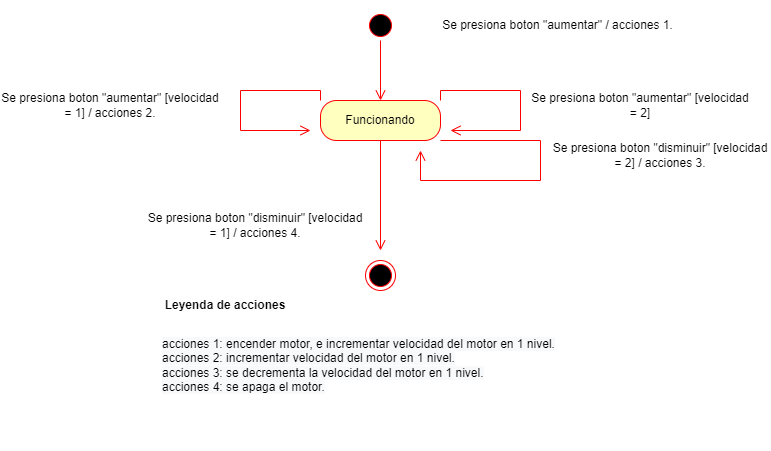

The diagram above was exported from draw.io. Its source (the exported page's mxGraphModel, read from the mxfile embedded in the PNG):
<mxGraphModel dx="898" dy="449" grid="1" gridSize="10" guides="1" tooltips="1" connect="1" arrows="1" fold="1" page="1" pageScale="1" pageWidth="850" pageHeight="1100" math="0" shadow="0">
  <root>
    <mxCell id="0" />
    <mxCell id="1" parent="0" />
    <mxCell id="JiZpncuAw9ArLV6ObAvf-1" value="Funcionando" style="rounded=1;whiteSpace=wrap;html=1;arcSize=40;fontColor=#000000;fillColor=#ffffc0;strokeColor=#ff0000;" vertex="1" parent="1">
      <mxGeometry x="360" y="130" width="120" height="40" as="geometry" />
    </mxCell>
    <mxCell id="JiZpncuAw9ArLV6ObAvf-2" value="" style="edgeStyle=orthogonalEdgeStyle;html=1;verticalAlign=bottom;endArrow=open;endSize=8;strokeColor=#ff0000;rounded=0;" edge="1" source="JiZpncuAw9ArLV6ObAvf-1" parent="1">
      <mxGeometry relative="1" as="geometry">
        <mxPoint x="420" y="280" as="targetPoint" />
      </mxGeometry>
    </mxCell>
    <mxCell id="JiZpncuAw9ArLV6ObAvf-3" value="" style="ellipse;html=1;shape=startState;fillColor=#000000;strokeColor=#ff0000;" vertex="1" parent="1">
      <mxGeometry x="405" y="40" width="30" height="30" as="geometry" />
    </mxCell>
    <mxCell id="JiZpncuAw9ArLV6ObAvf-4" value="" style="edgeStyle=orthogonalEdgeStyle;html=1;verticalAlign=bottom;endArrow=open;endSize=8;strokeColor=#ff0000;rounded=0;" edge="1" source="JiZpncuAw9ArLV6ObAvf-3" parent="1">
      <mxGeometry relative="1" as="geometry">
        <mxPoint x="420" y="130" as="targetPoint" />
      </mxGeometry>
    </mxCell>
    <mxCell id="JiZpncuAw9ArLV6ObAvf-5" value="" style="ellipse;html=1;shape=endState;fillColor=#000000;strokeColor=#ff0000;" vertex="1" parent="1">
      <mxGeometry x="405" y="290" width="30" height="30" as="geometry" />
    </mxCell>
    <mxCell id="JiZpncuAw9ArLV6ObAvf-6" value="Se presiona boton &quot;aumentar&quot; / acciones 1." style="text;html=1;strokeColor=none;fillColor=none;align=center;verticalAlign=middle;whiteSpace=wrap;rounded=0;" vertex="1" parent="1">
      <mxGeometry x="450" y="30" width="295" height="50" as="geometry" />
    </mxCell>
    <mxCell id="JiZpncuAw9ArLV6ObAvf-8" value="" style="edgeStyle=orthogonalEdgeStyle;html=1;verticalAlign=bottom;endArrow=open;endSize=8;strokeColor=#ff0000;rounded=0;exitX=0;exitY=0;exitDx=0;exitDy=0;" edge="1" parent="1" source="JiZpncuAw9ArLV6ObAvf-1">
      <mxGeometry relative="1" as="geometry">
        <mxPoint x="350" y="160" as="targetPoint" />
        <mxPoint x="486" y="180" as="sourcePoint" />
        <Array as="points">
          <mxPoint x="280" y="120" />
        </Array>
      </mxGeometry>
    </mxCell>
    <mxCell id="JiZpncuAw9ArLV6ObAvf-9" value="Se presiona boton &quot;aumentar&quot; [velocidad = 1] / acciones 2." style="text;html=1;strokeColor=none;fillColor=none;align=center;verticalAlign=middle;whiteSpace=wrap;rounded=0;" vertex="1" parent="1">
      <mxGeometry x="40" y="120" width="220" height="30" as="geometry" />
    </mxCell>
    <mxCell id="JiZpncuAw9ArLV6ObAvf-10" value="&lt;span style=&quot;color: rgb(0, 0, 0); font-family: Helvetica; font-size: 12px; font-style: normal; font-variant-ligatures: normal; font-variant-caps: normal; font-weight: 400; letter-spacing: normal; orphans: 2; text-align: center; text-indent: 0px; text-transform: none; widows: 2; word-spacing: 0px; -webkit-text-stroke-width: 0px; background-color: rgb(248, 249, 250); text-decoration-thickness: initial; text-decoration-style: initial; text-decoration-color: initial; float: none; display: inline !important;&quot;&gt;acciones 1: encender motor, e incrementar velocidad del motor en 1 nivel.&lt;br&gt;acciones 2: incrementar velocidad del motor en 1 nivel.&lt;br&gt;acciones 3: se decrementa la velocidad del motor en 1 nivel.&lt;br&gt;acciones 4: se apaga el motor.&lt;br&gt;&lt;/span&gt;" style="text;whiteSpace=wrap;html=1;" vertex="1" parent="1">
      <mxGeometry x="200" y="360" width="510" height="120" as="geometry" />
    </mxCell>
    <mxCell id="JiZpncuAw9ArLV6ObAvf-11" value="&lt;b&gt;Leyenda de acciones&lt;/b&gt;" style="text;html=1;strokeColor=none;fillColor=none;align=center;verticalAlign=middle;whiteSpace=wrap;rounded=0;" vertex="1" parent="1">
      <mxGeometry x="200" y="320" width="130" height="30" as="geometry" />
    </mxCell>
    <mxCell id="JiZpncuAw9ArLV6ObAvf-13" value="" style="edgeStyle=orthogonalEdgeStyle;html=1;verticalAlign=bottom;endArrow=open;endSize=8;strokeColor=#ff0000;rounded=0;exitX=1;exitY=0;exitDx=0;exitDy=0;" edge="1" parent="1" source="JiZpncuAw9ArLV6ObAvf-1">
      <mxGeometry relative="1" as="geometry">
        <mxPoint x="490" y="160" as="targetPoint" />
        <mxPoint x="650" y="180" as="sourcePoint" />
        <Array as="points">
          <mxPoint x="480" y="120" />
          <mxPoint x="560" y="120" />
          <mxPoint x="560" y="160" />
          <mxPoint x="490" y="160" />
        </Array>
      </mxGeometry>
    </mxCell>
    <mxCell id="JiZpncuAw9ArLV6ObAvf-14" value="Se presiona boton &quot;aumentar&quot; [velocidad = 2]" style="text;html=1;strokeColor=none;fillColor=none;align=center;verticalAlign=middle;whiteSpace=wrap;rounded=0;" vertex="1" parent="1">
      <mxGeometry x="570" y="120" width="220" height="30" as="geometry" />
    </mxCell>
    <mxCell id="JiZpncuAw9ArLV6ObAvf-15" value="" style="edgeStyle=orthogonalEdgeStyle;html=1;verticalAlign=bottom;endArrow=open;endSize=8;strokeColor=#ff0000;rounded=0;exitX=1;exitY=1;exitDx=0;exitDy=0;" edge="1" parent="1" source="JiZpncuAw9ArLV6ObAvf-1">
      <mxGeometry relative="1" as="geometry">
        <mxPoint x="460" y="180" as="targetPoint" />
        <mxPoint x="500" y="170" as="sourcePoint" />
        <Array as="points">
          <mxPoint x="580" y="170" />
          <mxPoint x="580" y="210" />
        </Array>
      </mxGeometry>
    </mxCell>
    <mxCell id="JiZpncuAw9ArLV6ObAvf-16" value="Se presiona boton &quot;disminuir&quot; [velocidad = 2] / acciones 3." style="text;html=1;strokeColor=none;fillColor=none;align=center;verticalAlign=middle;whiteSpace=wrap;rounded=0;" vertex="1" parent="1">
      <mxGeometry x="590" y="170" width="220" height="30" as="geometry" />
    </mxCell>
    <mxCell id="JiZpncuAw9ArLV6ObAvf-18" value="Se presiona boton &quot;disminuir&quot; [velocidad = 1] / acciones 4." style="text;html=1;strokeColor=none;fillColor=none;align=center;verticalAlign=middle;whiteSpace=wrap;rounded=0;" vertex="1" parent="1">
      <mxGeometry x="185" y="240" width="220" height="30" as="geometry" />
    </mxCell>
  </root>
</mxGraphModel>